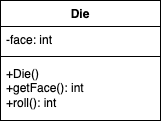

The diagram above was exported from draw.io. Its source (the exported page's mxGraphModel, read from the mxfile embedded in the PNG):
<mxGraphModel dx="1494" dy="852" grid="1" gridSize="10" guides="1" tooltips="1" connect="1" arrows="1" fold="1" page="1" pageScale="1" pageWidth="1700" pageHeight="1100" math="0" shadow="0">
  <root>
    <mxCell id="0" />
    <mxCell id="1" parent="0" />
    <mxCell id="MiYPRNbfJTQ6bZlBlUjA-1" value="Die" style="swimlane;fontStyle=1;align=center;verticalAlign=top;childLayout=stackLayout;horizontal=1;startSize=26;horizontalStack=0;resizeParent=1;resizeParentMax=0;resizeLast=0;collapsible=1;marginBottom=0;whiteSpace=wrap;html=1;" vertex="1" parent="1">
      <mxGeometry x="680" y="390" width="160" height="120" as="geometry" />
    </mxCell>
    <mxCell id="MiYPRNbfJTQ6bZlBlUjA-2" value="-face: int" style="text;strokeColor=none;fillColor=none;align=left;verticalAlign=top;spacingLeft=4;spacingRight=4;overflow=hidden;rotatable=0;points=[[0,0.5],[1,0.5]];portConstraint=eastwest;whiteSpace=wrap;html=1;" vertex="1" parent="MiYPRNbfJTQ6bZlBlUjA-1">
      <mxGeometry y="26" width="160" height="26" as="geometry" />
    </mxCell>
    <mxCell id="MiYPRNbfJTQ6bZlBlUjA-3" value="" style="line;strokeWidth=1;fillColor=none;align=left;verticalAlign=middle;spacingTop=-1;spacingLeft=3;spacingRight=3;rotatable=0;labelPosition=right;points=[];portConstraint=eastwest;strokeColor=inherit;" vertex="1" parent="MiYPRNbfJTQ6bZlBlUjA-1">
      <mxGeometry y="52" width="160" height="8" as="geometry" />
    </mxCell>
    <mxCell id="MiYPRNbfJTQ6bZlBlUjA-4" value="+Die()&lt;div&gt;+getFace(): int&lt;/div&gt;&lt;div&gt;+roll(): int&lt;/div&gt;" style="text;strokeColor=none;fillColor=none;align=left;verticalAlign=top;spacingLeft=4;spacingRight=4;overflow=hidden;rotatable=0;points=[[0,0.5],[1,0.5]];portConstraint=eastwest;whiteSpace=wrap;html=1;" vertex="1" parent="MiYPRNbfJTQ6bZlBlUjA-1">
      <mxGeometry y="60" width="160" height="60" as="geometry" />
    </mxCell>
  </root>
</mxGraphModel>